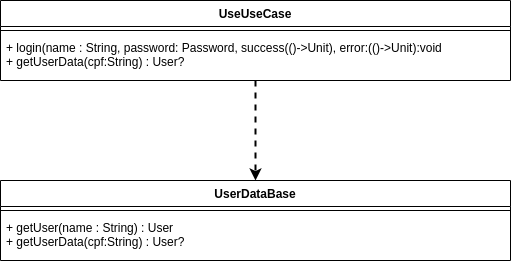

The diagram above was exported from draw.io. Its source (the exported page's mxGraphModel, read from the mxfile embedded in the PNG):
<mxGraphModel dx="1422" dy="752" grid="1" gridSize="10" guides="1" tooltips="1" connect="1" arrows="1" fold="1" page="1" pageScale="1" pageWidth="1169" pageHeight="826" background="#ffffff" math="0" shadow="0">
  <root>
    <mxCell id="0" />
    <mxCell id="1" parent="0" />
    <mxCell id="2" style="edgeStyle=orthogonalEdgeStyle;rounded=0;orthogonalLoop=1;jettySize=auto;html=1;entryX=0.5;entryY=0;entryDx=0;entryDy=0;dashed=1;strokeWidth=2;" edge="1" source="3" target="6" parent="1">
      <mxGeometry relative="1" as="geometry" />
    </mxCell>
    <mxCell id="3" value="UseUseCase" style="swimlane;fontStyle=1;align=center;verticalAlign=top;childLayout=stackLayout;horizontal=1;startSize=26;horizontalStack=0;resizeParent=1;resizeParentMax=0;resizeLast=0;collapsible=1;marginBottom=0;" vertex="1" parent="1">
      <mxGeometry x="190" y="90" width="510" height="80" as="geometry" />
    </mxCell>
    <mxCell id="4" value="" style="line;strokeWidth=1;fillColor=none;align=left;verticalAlign=middle;spacingTop=-1;spacingLeft=3;spacingRight=3;rotatable=0;labelPosition=right;points=[];portConstraint=eastwest;" vertex="1" parent="3">
      <mxGeometry y="26" width="510" height="8" as="geometry" />
    </mxCell>
    <mxCell id="5" value="+ login(name : String, password: Password, success(()-&gt;Unit), error:(()-&gt;Unit):void&#10;+ getUserData(cpf:String) : User?" style="text;strokeColor=none;fillColor=none;align=left;verticalAlign=top;spacingLeft=4;spacingRight=4;overflow=hidden;rotatable=0;points=[[0,0.5],[1,0.5]];portConstraint=eastwest;" vertex="1" parent="3">
      <mxGeometry y="34" width="510" height="46" as="geometry" />
    </mxCell>
    <mxCell id="6" value="UserDataBase" style="swimlane;fontStyle=1;align=center;verticalAlign=top;childLayout=stackLayout;horizontal=1;startSize=26;horizontalStack=0;resizeParent=1;resizeParentMax=0;resizeLast=0;collapsible=1;marginBottom=0;" vertex="1" parent="1">
      <mxGeometry x="190" y="270" width="510" height="80" as="geometry" />
    </mxCell>
    <mxCell id="7" value="" style="line;strokeWidth=1;fillColor=none;align=left;verticalAlign=middle;spacingTop=-1;spacingLeft=3;spacingRight=3;rotatable=0;labelPosition=right;points=[];portConstraint=eastwest;" vertex="1" parent="6">
      <mxGeometry y="26" width="510" height="8" as="geometry" />
    </mxCell>
    <mxCell id="8" value="+ getUser(name : String) : User&#10;+ getUserData(cpf:String) : User?" style="text;strokeColor=none;fillColor=none;align=left;verticalAlign=top;spacingLeft=4;spacingRight=4;overflow=hidden;rotatable=0;points=[[0,0.5],[1,0.5]];portConstraint=eastwest;" vertex="1" parent="6">
      <mxGeometry y="34" width="510" height="46" as="geometry" />
    </mxCell>
  </root>
</mxGraphModel>